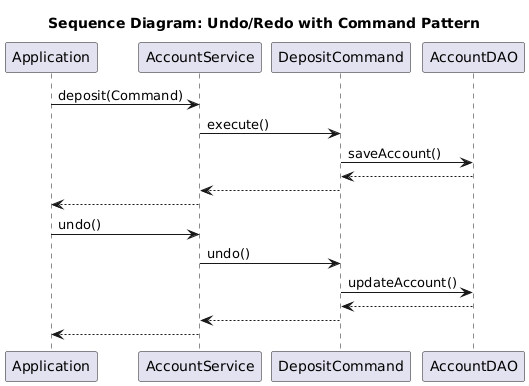

The diagram above was rendered by PlantUML. Its source (embedded in the PNG):
@startuml
title Sequence Diagram: Undo/Redo with Command Pattern

Application -> AccountService: deposit(Command)
AccountService -> DepositCommand: execute()
DepositCommand -> AccountDAO: saveAccount()
AccountDAO --> DepositCommand
DepositCommand --> AccountService
AccountService --> Application

Application -> AccountService: undo()
AccountService -> DepositCommand: undo()
DepositCommand -> AccountDAO: updateAccount()
AccountDAO --> DepositCommand
DepositCommand --> AccountService
AccountService --> Application
@enduml